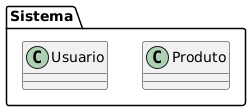

The diagram above was rendered by PlantUML. Its source (embedded in the PNG):
@startuml
package Sistema {
    class Usuario
    class Produto
}
@enduml